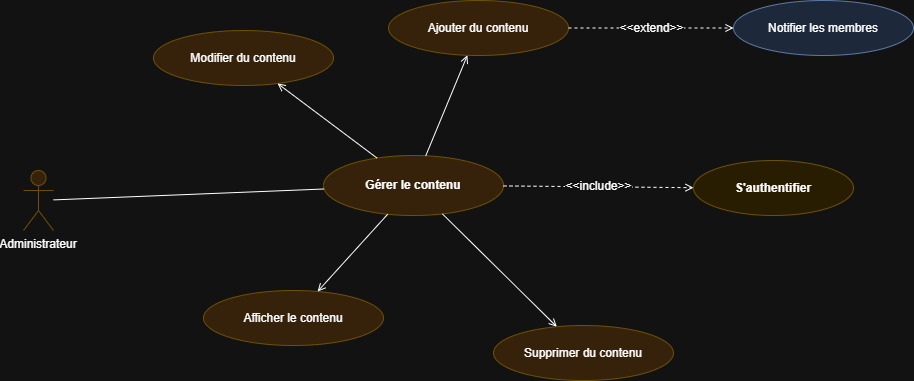

The diagram above was exported from draw.io. Its source (the exported page's mxGraphModel, read from the mxfile embedded in the PNG):
<mxGraphModel dx="1301" dy="704" grid="1" gridSize="10" guides="1" tooltips="1" connect="1" arrows="1" fold="1" page="1" pageScale="1" pageWidth="850" pageHeight="1100" math="0" shadow="0">
  <root>
    <mxCell id="0" />
    <mxCell id="1" parent="0" />
    <mxCell id="10" parent="1" style="shape=umlActor;whiteSpace=wrap;html=1;verticalLabelPosition=bottom;verticalAlign=top;fillColor=#ffe6cc;strokeColor=#d6b656;" value="Administrateur" vertex="1">
      <mxGeometry height="60" width="30" x="60" y="340" as="geometry" />
    </mxCell>
    <mxCell id="20" parent="1" style="ellipse;whiteSpace=wrap;html=1;fillColor=#ffe6cc;strokeColor=#d6b656;fontStyle=1;fontSize=12;" value="Gérer le contenu" vertex="1">
      <mxGeometry height="60" width="180" x="360" y="325" as="geometry" />
    </mxCell>
    <mxCell id="30" parent="1" style="ellipse;whiteSpace=wrap;html=1;fillColor=#ffe6cc;strokeColor=#d6b656;" value="Ajouter du contenu" vertex="1">
      <mxGeometry height="55" width="180" x="425" y="170" as="geometry" />
    </mxCell>
    <mxCell id="31" parent="1" style="ellipse;whiteSpace=wrap;html=1;fillColor=#ffe6cc;strokeColor=#d6b656;" value="Modifier du contenu" vertex="1">
      <mxGeometry height="55" width="180" x="190" y="200" as="geometry" />
    </mxCell>
    <mxCell id="32" parent="1" style="ellipse;whiteSpace=wrap;html=1;fillColor=#ffe6cc;strokeColor=#d6b656;" value="Afficher le contenu" vertex="1">
      <mxGeometry height="55" width="180" x="240" y="460" as="geometry" />
    </mxCell>
    <mxCell id="33" parent="1" style="ellipse;whiteSpace=wrap;html=1;fillColor=#ffe6cc;strokeColor=#d6b656;" value="Supprimer du contenu" vertex="1">
      <mxGeometry height="55" width="180" x="530" y="495" as="geometry" />
    </mxCell>
    <mxCell id="40" parent="1" style="ellipse;whiteSpace=wrap;html=1;fillColor=#fff2cc;strokeColor=#d6b656;fontStyle=1;" value="S'authentifier" vertex="1">
      <mxGeometry height="55" width="160" x="730" y="330" as="geometry" />
    </mxCell>
    <mxCell id="41" parent="1" style="ellipse;whiteSpace=wrap;html=1;fillColor=#dae8fc;strokeColor=#6c8ebf;" value="Notifier les membres" vertex="1">
      <mxGeometry height="55" width="180" x="770" y="170" as="geometry" />
    </mxCell>
    <mxCell id="100" edge="1" parent="1" source="10" style="html=1;endArrow=none;" target="20">
      <mxGeometry relative="1" as="geometry" />
    </mxCell>
    <mxCell id="101" edge="1" parent="1" source="20" style="html=1;endArrow=open;endFill=0;" target="30">
      <mxGeometry relative="1" as="geometry" />
    </mxCell>
    <mxCell id="102" edge="1" parent="1" source="20" style="html=1;endArrow=open;endFill=0;" target="31">
      <mxGeometry relative="1" as="geometry" />
    </mxCell>
    <mxCell id="103" edge="1" parent="1" source="20" style="html=1;endArrow=open;endFill=0;" target="32">
      <mxGeometry relative="1" as="geometry" />
    </mxCell>
    <mxCell id="104" edge="1" parent="1" source="20" style="html=1;endArrow=open;endFill=0;" target="33">
      <mxGeometry relative="1" as="geometry" />
    </mxCell>
    <mxCell id="110" edge="1" parent="1" source="20" style="html=1;dashed=1;endArrow=open;endFill=0;" target="40" value="&lt;font style=&quot;font-size: 12px;&quot;&gt;&amp;lt;&amp;lt;include&amp;gt;&amp;gt;&lt;/font&gt;">
      <mxGeometry relative="1" as="geometry" />
    </mxCell>
    <mxCell id="111" edge="1" parent="1" source="30" style="html=1;dashed=1;endArrow=open;endFill=0;" target="41" value="&lt;font style=&quot;font-size: 12px;&quot;&gt;&amp;lt;&amp;lt;extend&amp;gt;&amp;gt;&lt;/font&gt;">
      <mxGeometry relative="1" as="geometry" />
    </mxCell>
  </root>
</mxGraphModel>